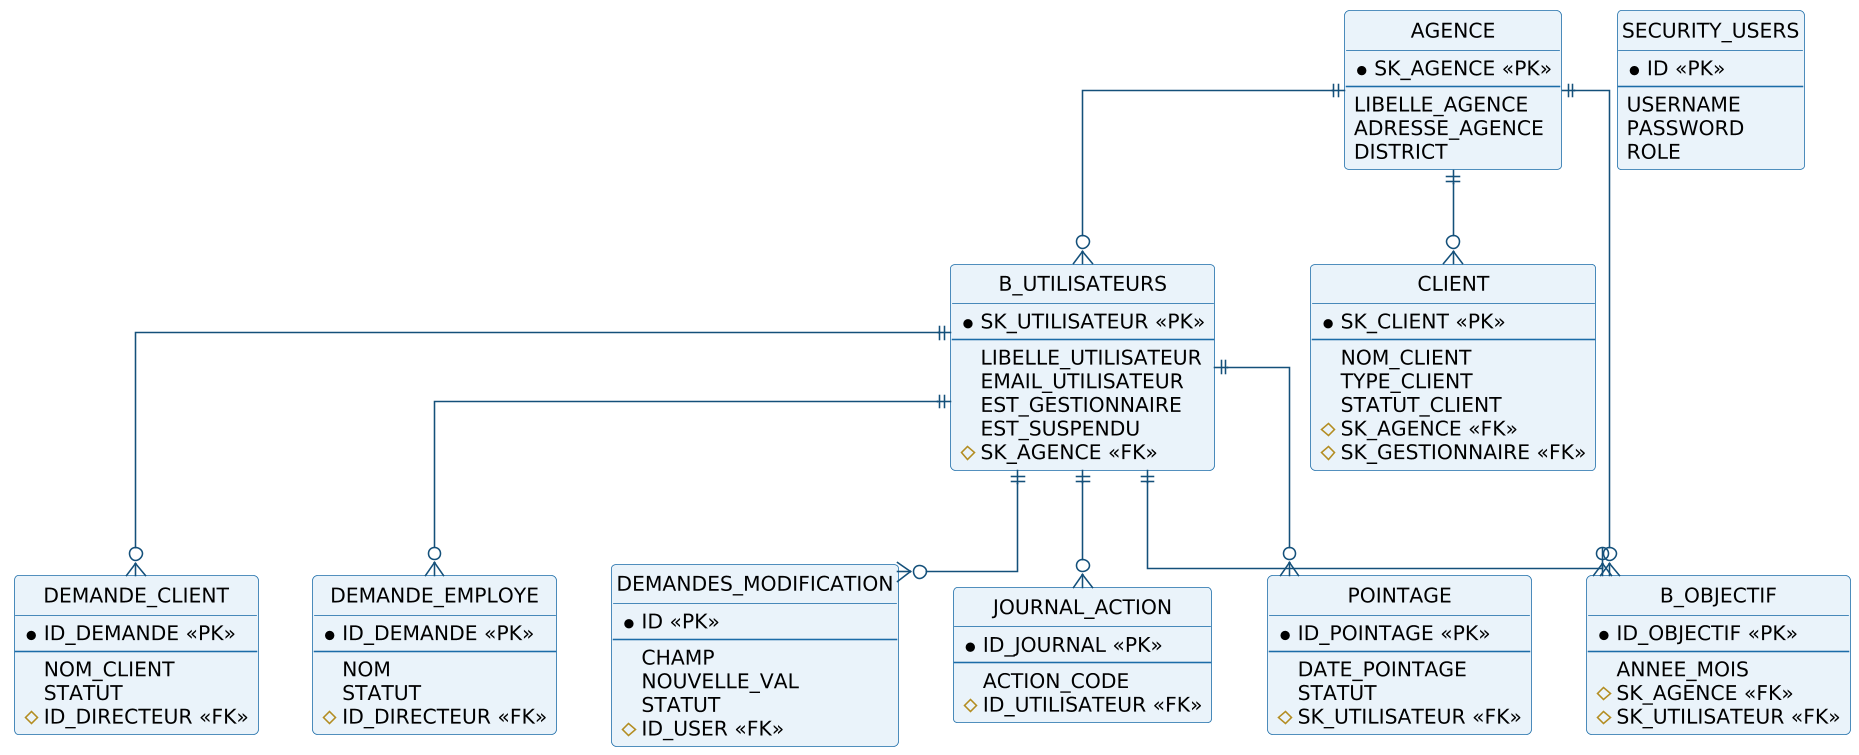

The diagram above was rendered by PlantUML. Its source (embedded in the PNG):
@startuml

skinparam dpi 150
skinparam shadowing false
skinparam DefaultFontName Arial
skinparam DefaultFontSize 13
skinparam ArrowColor #14507A
skinparam roundCorner 6

skinparam linetype ortho
skinparam class {
  BackgroundColor #EAF3FA
  BorderColor #1B6CA8
}
hide circle
hide methods
entity "AGENCE" as AGENCE {
  *SK_AGENCE <<PK>>
  --
  LIBELLE_AGENCE
  ADRESSE_AGENCE
  DISTRICT
}
entity "B_UTILISATEURS" as USR {
  *SK_UTILISATEUR <<PK>>
  --
  LIBELLE_UTILISATEUR
  EMAIL_UTILISATEUR
  EST_GESTIONNAIRE
  EST_SUSPENDU
  #SK_AGENCE <<FK>>
}
entity "CLIENT" as CLI {
  *SK_CLIENT <<PK>>
  --
  NOM_CLIENT
  TYPE_CLIENT
  STATUT_CLIENT
  #SK_AGENCE <<FK>>
  #SK_GESTIONNAIRE <<FK>>
}
entity "B_OBJECTIF" as OBJ {
  *ID_OBJECTIF <<PK>>
  --
  ANNEE_MOIS
  #SK_AGENCE <<FK>>
  #SK_UTILISATEUR <<FK>>
}
entity "SECURITY_USERS" as SEC {
  *ID <<PK>>
  --
  USERNAME
  PASSWORD
  ROLE
}
entity "DEMANDE_CLIENT" as DC {
  *ID_DEMANDE <<PK>>
  --
  NOM_CLIENT
  STATUT
  #ID_DIRECTEUR <<FK>>
}
entity "DEMANDE_EMPLOYE" as DE {
  *ID_DEMANDE <<PK>>
  --
  NOM
  STATUT
  #ID_DIRECTEUR <<FK>>
}
entity "DEMANDES_MODIFICATION" as DM {
  *ID <<PK>>
  --
  CHAMP
  NOUVELLE_VAL
  STATUT
  #ID_USER <<FK>>
}
entity "JOURNAL_ACTION" as JA {
  *ID_JOURNAL <<PK>>
  --
  ACTION_CODE
  #ID_UTILISATEUR <<FK>>
}
entity "POINTAGE" as PT {
  *ID_POINTAGE <<PK>>
  --
  DATE_POINTAGE
  STATUT
  #SK_UTILISATEUR <<FK>>
}
AGENCE ||--o{ USR
AGENCE ||--o{ CLI
AGENCE ||--o{ OBJ
USR ||--o{ OBJ
USR ||--o{ DC
USR ||--o{ DE
USR ||--o{ DM
USR ||--o{ JA
USR ||--o{ PT
@enduml